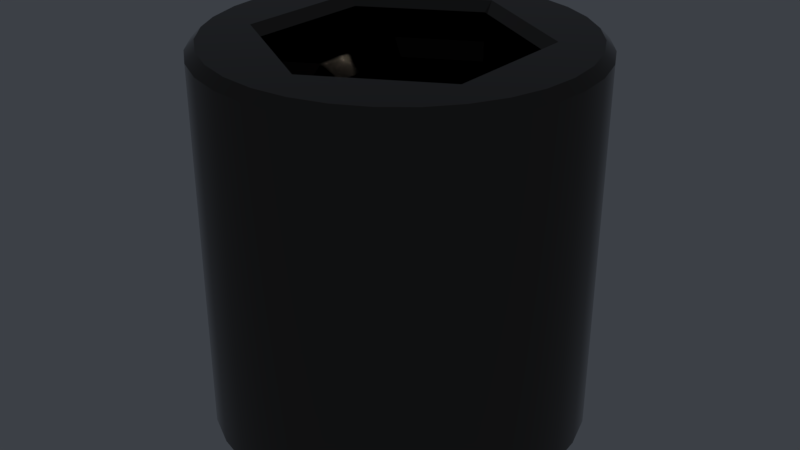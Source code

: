 # Source: bolt.blend  (saved by Blender 2.83.18; exported with 4.5.12 LTS)
import bpy
from mathutils import Matrix  # noqa: F401  (used for matrix-valued properties, if any)

bpy.ops.wm.read_factory_settings(use_empty=True)
scene = bpy.context.scene
scene.name = 'Scene'

# ---- collections
col_collection_1 = bpy.data.collections.new('Collection 1'); scene.collection.children.link(col_collection_1)

# ---- materials (node trees are filled in below, after node groups)
mat_sy_cutter = bpy.data.materials.new('sy_cutter')
mat_sy_dark_annodized_shiny = bpy.data.materials.new('sy_dark_annodized_shiny')

# ---- node groups
ng_sy_metal = bpy.data.node_groups.new('sy_metal', 'ShaderNodeTree')
_s = ng_sy_metal.interface.new_socket(name='Color', in_out='OUTPUT', socket_type='NodeSocketColor')
_s.default_value = (0.2987, 0.2987, 0.2987, 1.0)
_s = ng_sy_metal.interface.new_socket(name='Normal', in_out='OUTPUT', socket_type='NodeSocketVector')
_s.min_value = 0.0
_s.max_value = 0.0
_s = ng_sy_metal.interface.new_socket(name='Value', in_out='OUTPUT', socket_type='NodeSocketFloat')
_s.min_value = 0.0
_s.max_value = 0.0
_s = ng_sy_metal.interface.new_socket(name='Color', in_out='INPUT', socket_type='NodeSocketColor')
_s.default_value = (0.2987, 0.2987, 0.2987, 1.0)
_s = ng_sy_metal.interface.new_socket(name='Roughness', in_out='INPUT', socket_type='NodeSocketFloat')
_s.default_value = 1.0
_s.min_value = 0.0
_s.max_value = 2.0
_s = ng_sy_metal.interface.new_socket(name='Bump', in_out='INPUT', socket_type='NodeSocketFloat')
_s.default_value = 1.0
_s.min_value = 0.0
_s.max_value = 2.0
_s = ng_sy_metal.interface.new_socket(name='Scale', in_out='INPUT', socket_type='NodeSocketFloat')
_s.default_value = 1.0
_s.min_value = 0.0
_s.max_value = 2.0
_s = ng_sy_metal.interface.new_socket(name='Normal', in_out='INPUT', socket_type='NodeSocketVector')
_s.min_value = 0.0
_s.max_value = -1.0
_s.hide_value = True
_N = ng_sy_metal.nodes; _L = ng_sy_metal.links
n0 = _N.new('ShaderNodeTexCoord'); n0.name = 'Texture Coordinate.001'; n0.location = (-689, -224)
n1 = _N.new('ShaderNodeMapping'); n1.name = 'Mapping.001'; n1.location = (-479, -207)
n1.width = 240
n1.vector_type = 'TEXTURE'
n2 = _N.new('ShaderNodeTexNoise'); n2.name = 'Musgrave Texture'; n2.location = (-175, -206)
n2.width = 150
n2.normalize = False
n2.inputs[2].default_value = 400.0
n2.inputs[3].default_value = 0.0
n2.inputs[4].default_value = 0.25
n3 = _N.new('ShaderNodeValToRGB'); n3.name = 'ColorRamp'; n3.location = (45, -254)
while len(n3.color_ramp.elements) > 1: n3.color_ramp.elements.remove(n3.color_ramp.elements[-1])
n3.color_ramp.elements[0].position = 0.0; n3.color_ramp.elements[0].color = (0.508, 0.508, 0.508, 1.0)
_e = n3.color_ramp.elements.new(1.0); _e.color = (1.0, 1.0, 1.0, 1.0)
n4 = _N.new('ShaderNodeMix'); n4.name = 'Mix'; n4.location = (351, -115)
n4.data_type = 'RGBA'
n4.blend_type = 'MULTIPLY'
n4.inputs[0].default_value = 0.4667
n5 = _N.new('NodeGroupOutput'); n5.name = 'Group Output'; n5.location = (889, 0)
n6 = _N.new('ShaderNodeRGB'); n6.name = 'RGB'; n6.location = (-683, 362)
n6.outputs[0].default_value = (0.2987, 0.2987, 0.2987, 1.0)
n7 = _N.new('ShaderNodeTexCoord'); n7.name = 'Texture Coordinate'; n7.location = (-689, 83)
n8 = _N.new('ShaderNodeMapping'); n8.name = 'Mapping'; n8.location = (-461, 179)
n8.width = 240
n8.vector_type = 'TEXTURE'
n9 = _N.new('ShaderNodeTexNoise'); n9.name = 'Noise Texture'; n9.location = (-184, 74)
n9.inputs[2].default_value = 150.0
n9.inputs[3].default_value = 5.0
n10 = _N.new('ShaderNodeValToRGB'); n10.name = 'ColorRamp.001'; n10.location = (46, 5)
while len(n10.color_ramp.elements) > 1: n10.color_ramp.elements.remove(n10.color_ramp.elements[-1])
n10.color_ramp.elements[0].position = 0.0; n10.color_ramp.elements[0].color = (0.0, 0.0, 0.0, 1.0)
_e = n10.color_ramp.elements.new(1.0); _e.color = (1.0, 1.0, 1.0, 1.0)
n11 = _N.new('ShaderNodeMath'); n11.name = 'Math'; n11.location = (571, -60)
n11.operation = 'MULTIPLY'
n11.inputs[2].default_value = 0.0
n12 = _N.new('ShaderNodeMath'); n12.name = 'Math.001'; n12.location = (382, -405)
n12.operation = 'DIVIDE'
n12.inputs[1].default_value = 10.0
n12.inputs[2].default_value = 0.0
n13 = _N.new('ShaderNodeBump'); n13.name = 'Bump'; n13.location = (689, -362)
n13.inputs[1].default_value = 0.05
n13.inputs[2].default_value = 1.0
n14 = _N.new('ShaderNodeValue'); n14.name = 'Value'; n14.location = (-1337, -282)
n14.outputs[0].default_value = 1.0
n15 = _N.new('NodeGroupInput'); n15.name = 'Group Input'; n15.location = (-1239, 5)
n16 = _N.new('ShaderNodeCombineXYZ'); n16.name = 'Combine XYZ'; n16.location = (-869, -178)
n17 = _N.new('ShaderNodeMath'); n17.name = 'Math.002'; n17.location = (-1066, -219)
n17.operation = 'MULTIPLY'
n17.inputs[1].default_value = 50.0
n17.inputs[2].default_value = 0.0
n18 = _N.new('ShaderNodeCombineXYZ'); n18.name = 'Combine XYZ.001'; n18.location = (-869, -371)
_L.new(n8.outputs[0], n9.inputs[0])
_L.new(n9.outputs[0], n10.inputs[0])
_L.new(n7.outputs[0], n8.inputs[0])
_L.new(n2.outputs[0], n3.inputs[0])
_L.new(n10.outputs[0], n4.inputs[6])
_L.new(n3.outputs[0], n4.inputs[7])
_L.new(n1.outputs[0], n2.inputs[0])
_L.new(n0.outputs[0], n1.inputs[0])
_L.new(n4.outputs[2], n13.inputs[3])
_L.new(n13.outputs[0], n5.inputs[1])
_L.new(n4.outputs[2], n11.inputs[0])
_L.new(n11.outputs[0], n5.inputs[2])
_L.new(n15.outputs[0], n5.inputs[0])
_L.new(n15.outputs[1], n11.inputs[1])
_L.new(n15.outputs[2], n12.inputs[0])
_L.new(n12.outputs[0], n13.inputs[0])
_L.new(n15.outputs[4], n13.inputs[4])
_L.new(n17.outputs[0], n16.inputs[0])
_L.new(n17.outputs[0], n16.inputs[1])
_L.new(n16.outputs[0], n8.inputs[3])
_L.new(n17.outputs[0], n18.inputs[2])
_L.new(n18.outputs[0], n1.inputs[3])
_L.new(n15.outputs[3], n17.inputs[0])
n5.is_active_output = True
ng_auto_smooth = bpy.data.node_groups.new('Auto Smooth', 'GeometryNodeTree')
_s = ng_auto_smooth.interface.new_socket(name='Geometry', in_out='OUTPUT', socket_type='NodeSocketGeometry')
_s = ng_auto_smooth.interface.new_socket(name='Geometry', in_out='INPUT', socket_type='NodeSocketGeometry')
_s = ng_auto_smooth.interface.new_socket(name='Angle', in_out='INPUT', socket_type='NodeSocketFloat')
_s.subtype = 'ANGLE'
_s.min_value = 0.0
_s.max_value = 3.142
ng_auto_smooth.is_modifier = True
_N = ng_auto_smooth.nodes; _L = ng_auto_smooth.links
n0 = _N.new('NodeGroupOutput'); n0.name = 'Group Output'; n0.location = (480, -100)
n1 = _N.new('NodeGroupInput'); n1.name = 'Group Input'; n1.location = (-420, -300)
n2 = _N.new('NodeGroupInput'); n2.name = 'Group Input.001'; n2.location = (-60, -100)
n3 = _N.new('GeometryNodeSetShadeSmooth'); n3.name = 'Set Shade Smooth'; n3.location = (120, -100)
n3.domain = 'EDGE'
n4 = _N.new('GeometryNodeSetShadeSmooth'); n4.name = 'Set Shade Smooth.001'; n4.location = (300, -100)
n5 = _N.new('GeometryNodeInputMeshEdgeAngle'); n5.name = 'Edge Angle'; n5.location = (-420, -220)
n6 = _N.new('GeometryNodeInputEdgeSmooth'); n6.name = 'Is Edge Smooth'; n6.location = (-60, -160)
n7 = _N.new('GeometryNodeInputShadeSmooth'); n7.name = 'Is Face Smooth'; n7.location = (-240, -340)
n8 = _N.new('FunctionNodeBooleanMath'); n8.name = 'Boolean Math'; n8.location = (-60, -220)
n9 = _N.new('FunctionNodeCompare'); n9.name = 'Compare'; n9.location = (-240, -180)
n9.operation = 'LESS_EQUAL'
_L.new(n5.outputs[0], n9.inputs[0])
_L.new(n4.outputs[0], n0.inputs[0])
_L.new(n1.outputs[1], n9.inputs[1])
_L.new(n9.outputs[0], n8.inputs[0])
_L.new(n7.outputs[0], n8.inputs[1])
_L.new(n2.outputs[0], n3.inputs[0])
_L.new(n6.outputs[0], n3.inputs[1])
_L.new(n3.outputs[0], n4.inputs[0])
_L.new(n8.outputs[0], n3.inputs[2])
n0.is_active_output = True

# ---- material node trees
mat_sy_cutter.use_nodes = True; mat_sy_cutter.node_tree.nodes.clear()
_N = mat_sy_cutter.node_tree.nodes; _L = mat_sy_cutter.node_tree.links
n0 = _N.new('ShaderNodeBsdfPrincipled'); n0.name = 'Principled BSDF'; n0.location = (10, 300)
n0.distribution = 'GGX'
n0.subsurface_method = 'BURLEY'
n0.inputs[0].default_value = (0.0212, 0.0212, 0.0212, 1.0)
n0.inputs[2].default_value = 0.65
n0.inputs[3].default_value = 1.45
n0.inputs[27].default_value = (0.0, 0.0, 0.0, 1.0)
n0.inputs[28].default_value = 1.0
n1 = _N.new('ShaderNodeOutputMaterial'); n1.name = 'Material Output'; n1.location = (300, 300)
_L.new(n0.outputs[0], n1.inputs[0])
n1.is_active_output = True
mat_sy_dark_annodized_shiny.use_nodes = True; mat_sy_dark_annodized_shiny.node_tree.nodes.clear()
_N = mat_sy_dark_annodized_shiny.node_tree.nodes; _L = mat_sy_dark_annodized_shiny.node_tree.links
n0 = _N.new('ShaderNodeOutputMaterial'); n0.name = 'Material Output'; n0.location = (300, 300)
n1 = _N.new('ShaderNodeBsdfPrincipled'); n1.name = 'Principled BSDF'; n1.location = (10, 300)
n1.distribution = 'GGX'
n1.subsurface_method = 'BURLEY'
n1.inputs[1].default_value = 1.0
n1.inputs[3].default_value = 1.45
n1.inputs[27].default_value = (0.0, 0.0, 0.0, 1.0)
n1.inputs[28].default_value = 1.0
n2 = _N.new('ShaderNodeGroup'); n2.name = 'Group'; n2.location = (-335, 131)
n2.node_tree = ng_sy_metal
n2.inputs[0].default_value = (0.1251, 0.1153, 0.1049, 1.0)
n2.inputs[1].default_value = 0.1
n2.inputs[2].default_value = 0.1
n2.inputs[3].default_value = 10.0
n2.inputs[4].default_value = (0.0, 0.0, 0.0)
_L.new(n2.outputs[0], n1.inputs[0])
_L.new(n1.outputs[0], n0.inputs[0])
_L.new(n2.outputs[1], n1.inputs[5])
_L.new(n2.outputs[2], n1.inputs[2])
n0.is_active_output = True

# ---- world
world_world = bpy.data.worlds.new('World'); scene.world = world_world
world_world.color = (0.03854, 0.04306, 0.05087)
world_world.use_sun_shadow = False
world_world.sun_shadow_jitter_overblur = 0.0
world_world.cycles.sampling_method = 'MANUAL'

# ---- meshes
me_cylinder = bpy.data.meshes.new('Cylinder')
me_cylinder.from_pydata([(0.0, 0.4794, -0.7072), (0.0, 0.4794, 0.2517), (0.09353, 0.4702, -0.7072), (0.09353, 0.4702, 0.2517), (0.1835, 0.4429, -0.7072), (0.1835, 0.4429, 0.2517), (0.2664, 0.3986, -0.7072), (0.2664, 0.3986, 0.2517), (0.339, 0.339, -0.7072), (0.339, 0.339, 0.2517), (0.3986, 0.2664, -0.7072), (0.3986, 0.2664, 0.2517), (0.4429, 0.1835, -0.7072), (0.4429, 0.1835, 0.2517), (0.4702, 0.09353, -0.7072), (0.4702, 0.09353, 0.2517), (0.4794, 3.62e-08, -0.7072), (0.4794, 3.62e-08, 0.2517), (0.4702, -0.09353, -0.7072), (0.4702, -0.09353, 0.2517), (0.4429, -0.1835, -0.7072), (0.4429, -0.1835, 0.2517), (0.3986, -0.2664, -0.7072), (0.3986, -0.2664, 0.2517), (0.339, -0.339, -0.7072), (0.339, -0.339, 0.2517), (0.2664, -0.3986, -0.7072), (0.2664, -0.3986, 0.2517), (0.1835, -0.4429, -0.7072), (0.1835, -0.4429, 0.2517), (0.09353, -0.4702, -0.7072), (0.09353, -0.4702, 0.2517), (-1.562e-07, -0.4794, -0.7072), (-1.562e-07, -0.4794, 0.2517), (-0.09353, -0.4702, -0.7072), (-0.09353, -0.4702, 0.2517), (-0.1835, -0.4429, -0.7072), (-0.1835, -0.4429, 0.2517), (-0.2664, -0.3986, -0.7072), (-0.2664, -0.3986, 0.2517), (-0.339, -0.339, -0.7072), (-0.339, -0.339, 0.2517), (-0.3986, -0.2664, -0.7072), (-0.3986, -0.2664, 0.2517), (-0.4429, -0.1835, -0.7072), (-0.4429, -0.1835, 0.2517), (-0.4702, -0.09353, -0.7072), (-0.4702, -0.09353, 0.2517), (-0.4794, 4.629e-07, -0.7072), (-0.4794, 4.629e-07, 0.2517), (-0.4702, 0.09353, -0.7072), (-0.4702, 0.09353, 0.2517), (-0.4429, 0.1835, -0.7072), (-0.4429, 0.1835, 0.2517), (-0.3986, 0.2664, -0.7072), (-0.3986, 0.2664, 0.2517), (-0.339, 0.339, -0.7072), (-0.339, 0.339, 0.2517), (-0.2664, 0.3986, -0.7072), (-0.2664, 0.3986, 0.2517), (-0.1835, 0.4429, -0.7072), (-0.1835, 0.4429, 0.2517), (-0.09353, 0.4702, -0.7072), (-0.09353, 0.4702, 0.2517)], [], [(0, 1, 3, 2), (2, 3, 5, 4), (4, 5, 7, 6), (6, 7, 9, 8), (8, 9, 11, 10), (10, 11, 13, 12), (12, 13, 15, 14), (14, 15, 17, 16), (16, 17, 19, 18), (18, 19, 21, 20), (20, 21, 23, 22), (22, 23, 25, 24), (24, 25, 27, 26), (26, 27, 29, 28), (28, 29, 31, 30), (30, 31, 33, 32), (32, 33, 35, 34), (34, 35, 37, 36), (36, 37, 39, 38), (38, 39, 41, 40), (40, 41, 43, 42), (42, 43, 45, 44), (44, 45, 47, 46), (46, 47, 49, 48), (48, 49, 51, 50), (50, 51, 53, 52), (52, 53, 55, 54), (54, 55, 57, 56), (56, 57, 59, 58), (58, 59, 61, 60), (3, 1, 63, 61, 59, 57, 55, 53, 51, 49, 47, 45, 43, 41, 39, 37, 35, 33, 31, 29, 27, 25, 23, 21, 19, 17, 15, 13, 11, 9, 7, 5), (60, 61, 63, 62), (62, 63, 1, 0), (0, 2, 4, 6, 8, 10, 12, 14, 16, 18, 20, 22, 24, 26, 28, 30, 32, 34, 36, 38, 40, 42, 44, 46, 48, 50, 52, 54, 56, 58, 60, 62)])
me_cylinder.polygons.foreach_set('use_smooth', [True] * 34)
_k = set([(0, 2), (0, 62), (1, 3), (1, 63), (2, 4), (3, 5), (4, 6), (5, 7), (6, 8), (7, 9), (8, 10), (9, 11), (10, 12), (11, 13), (12, 14), (13, 15), (14, 16), (15, 17), (16, 18), (17, 19), (18, 20), (19, 21), (20, 22), (21, 23), (22, 24), (23, 25), (24, 26), (25, 27), (26, 28), (27, 29), (28, 30), (29, 31), (30, 32), (31, 33), (32, 34), (33, 35), (34, 36), (35, 37), (36, 38), (37, 39), (38, 40), (39, 41), (40, 42), (41, 43), (42, 44), (43, 45), (44, 46), (45, 47), (46, 48), (47, 49), (48, 50), (49, 51), (50, 52), (51, 53), (52, 54), (53, 55), (54, 56), (55, 57), (56, 58), (57, 59), (58, 60), (59, 61), (60, 62), (61, 63)])
me_cylinder.attributes.new('sharp_edge', 'BOOLEAN', 'EDGE').data.foreach_set('value', [ (min(e.vertices), max(e.vertices)) in _k for e in me_cylinder.edges])
me_cylinder.materials.append(mat_sy_cutter)
me_cylinder.use_remesh_preserve_volume = False
me_cylinder.use_remesh_preserve_attributes = False
me_cylinder.use_mirror_vertex_groups = False
me_cylinder.update()
me_cylinder_001 = bpy.data.meshes.new('Cylinder.001')
me_cylinder_001.from_pydata([(0.0, 0.3117, -0.3117), (0.0608, 0.3057, -0.3117), (0.1193, 0.2879, -0.3117), (0.1731, 0.2591, -0.3117), (0.2204, 0.2204, -0.3117), (0.2591, 0.1731, -0.3117), (0.2879, 0.1193, -0.3117), (0.3057, 0.0608, -0.3117), (0.3117, 2.353e-08, -0.3117), (0.3057, -0.0608, -0.3117), (0.2879, -0.1193, -0.3117), (0.2591, -0.1731, -0.3117), (0.2204, -0.2204, -0.3117), (0.1731, -0.2591, -0.3117), (0.1193, -0.2879, -0.3117), (0.0608, -0.3057, -0.3117), (-1.015e-07, -0.3117, -0.3117), (-0.0608, -0.3057, -0.3117), (-0.1193, -0.2879, -0.3117), (-0.1731, -0.2591, -0.3117), (-0.2204, -0.2204, -0.3117), (-0.2591, -0.1731, -0.3117), (-0.2879, -0.1193, -0.3117), (-0.3057, -0.0608, -0.3117), (-0.3117, 3.009e-07, -0.3117), (-0.3057, 0.0608, -0.3117), (-0.2879, 0.1193, -0.3117), (-0.2591, 0.1731, -0.3117), (-0.2204, 0.2204, -0.3117), (-0.1731, 0.2591, -0.3117), (-0.1193, 0.2879, -0.3117), (-0.0608, 0.3057, -0.3117), (-1.161e-08, 0.2961, 0.3117), (0.0, 0.3117, 0.2962), (0.05777, 0.2904, 0.3117), (0.0608, 0.3057, 0.2962), (0.1133, 0.2736, 0.3117), (0.1193, 0.2879, 0.2962), (0.1645, 0.2462, 0.3117), (0.1731, 0.2591, 0.2962), (0.2094, 0.2094, 0.3117), (0.2204, 0.2204, 0.2962), (0.2462, 0.1645, 0.3117), (0.2591, 0.1731, 0.2962), (0.2736, 0.1133, 0.3117), (0.2879, 0.1193, 0.2962), (0.2904, 0.05776, 0.3117), (0.3057, 0.0608, 0.2962), (0.2961, 1.894e-05, 0.3117), (0.3117, 2.353e-08, 0.2962), (0.2904, -0.05778, 0.3117), (0.3057, -0.0608, 0.2962), (0.2736, -0.1133, 0.3117), (0.2879, -0.1193, 0.2962), (0.2462, -0.1645, 0.3117), (0.2591, -0.1731, 0.2962), (0.2094, -0.2094, 0.3117), (0.2204, -0.2204, 0.2962), (0.1645, -0.2462, 0.3117), (0.1731, -0.2591, 0.2962), (0.1133, -0.2736, 0.3117), (0.1193, -0.2879, 0.2962), (0.05777, -0.2904, 0.3117), (0.0608, -0.3057, 0.2962), (-9.23e-08, -0.2961, 0.3117), (-1.015e-07, -0.3117, 0.2962), (-0.05777, -0.2904, 0.3117), (-0.0608, -0.3057, 0.2962), (-0.1133, -0.2736, 0.3117), (-0.1193, -0.2879, 0.2962), (-0.1645, -0.2462, 0.3117), (-0.1731, -0.2591, 0.2962), (-0.2094, -0.2094, 0.3117), (-0.2204, -0.2204, 0.2962), (-0.2475, -0.1629, 0.3117), (-0.2591, -0.1731, 0.2962), (-0.272, -0.1171, 0.3117), (-0.2879, -0.1193, 0.2962), (-0.2906, -0.05583, 0.3117), (-0.3057, -0.0608, 0.2962), (-0.2961, 2.727e-07, 0.3117), (-0.3117, 3.009e-07, 0.2962), (-0.2904, 0.05777, 0.3117), (-0.3057, 0.0608, 0.2962), (-0.2736, 0.1133, 0.3117), (-0.2879, 0.1193, 0.2962), (-0.2462, 0.1645, 0.3117), (-0.2591, 0.1731, 0.2962), (-0.2094, 0.2094, 0.3117), (-0.2204, 0.2204, 0.2962), (-0.1645, 0.2462, 0.3117), (-0.1731, 0.2591, 0.2962), (-0.1133, 0.2736, 0.3117), (-0.1193, 0.2879, 0.2962), (-0.05777, 0.2904, 0.3117), (-0.0608, 0.3057, 0.2962), (-0.2002, 0.1126, 0.3117), (-0.1822, 0.1052, 0.2962), (-0.2003, -0.1076, 0.3117), (-0.1822, -0.1052, 0.2962), (0.1976, 0.1141, 0.3117), (0.1822, 0.1052, 0.2962), (0.1822, 0.0001576, 0.2962), (0.1976, 0.0001388, 0.3117), (0.1976, -0.1141, 0.3117), (0.1822, -0.1052, 0.2962), (-1.741e-09, 0.2282, 0.3117), (0.0, 0.2103, 0.2962), (0.004149, -0.2258, 0.3117), (-1.839e-08, -0.2103, 0.2962), (0.0, 0.2103, 0.1315), (3.483e-09, 0.1751, 0.101), (0.1516, 0.08754, 0.101), (0.1822, 0.1052, 0.1315), (0.1516, -0.08754, 0.101), (0.1822, -0.1052, 0.1315), (-1.161e-08, -0.1751, 0.101), (-1.839e-08, -0.2103, 0.1315), (-0.1516, -0.08754, 0.101), (-0.1822, -0.1052, 0.1315), (-0.1516, 0.08754, 0.101), (-0.1822, 0.1052, 0.1315)], [], [(117, 119, 99, 109), (113, 115, 105, 102, 101), (115, 117, 109, 105), (119, 121, 97, 99), (121, 110, 107, 97), (31, 95, 33, 0), (2, 37, 39, 3), (3, 39, 41, 4), (4, 41, 43, 5), (5, 43, 45, 6), (6, 45, 47, 7), (7, 47, 49, 8), (8, 49, 51, 9), (48, 103, 104, 108, 98, 76, 74, 72, 70, 68, 66, 64, 62, 60, 58, 56, 54, 52, 50), (10, 53, 55, 11), (11, 55, 57, 12), (12, 57, 59, 13), (13, 59, 61, 14), (14, 61, 63, 15), (15, 63, 65, 16), (16, 65, 67, 17), (17, 67, 69, 18), (18, 69, 71, 19), (19, 71, 73, 20), (20, 73, 75, 21), (21, 75, 77, 22), (22, 77, 79, 23), (23, 79, 81, 24), (24, 81, 83, 25), (25, 83, 85, 26), (26, 85, 87, 27), (27, 87, 89, 28), (28, 89, 91, 29), (29, 91, 93, 30), (30, 93, 95, 31), (0, 33, 35, 1), (110, 113, 101, 107), (1, 35, 37, 2), (0, 1, 2, 3, 4, 5, 6, 7, 8, 9, 10, 11, 12, 13, 14, 15, 16, 17, 18, 19, 20, 21, 22, 23, 24, 25, 26, 27, 28, 29, 30, 31), (9, 51, 53, 10), (35, 33, 32, 34), (37, 35, 34, 36), (39, 37, 36, 38), (41, 39, 38, 40), (43, 41, 40, 42), (45, 43, 42, 44), (47, 45, 44, 46), (49, 47, 46, 48), (51, 49, 48, 50), (53, 51, 50, 52), (55, 53, 52, 54), (57, 55, 54, 56), (59, 57, 56, 58), (61, 59, 58, 60), (63, 61, 60, 62), (65, 63, 62, 64), (67, 65, 64, 66), (69, 67, 66, 68), (71, 69, 68, 70), (73, 71, 70, 72), (75, 73, 72, 74), (77, 75, 74, 76), (79, 77, 76, 78), (81, 79, 78, 80), (83, 81, 80, 82), (85, 83, 82, 84), (87, 85, 84, 86), (89, 87, 86, 88), (91, 89, 88, 90), (93, 91, 90, 92), (95, 93, 92, 94), (33, 95, 94, 32), (96, 98, 99, 97), (100, 106, 107, 101), (101, 102, 103, 100), (104, 103, 102, 105), (108, 104, 105, 109), (98, 108, 109, 99), (106, 96, 97, 107), (34, 32, 94, 92, 90, 88, 86, 84, 82, 80, 78, 76, 98, 96, 106, 100, 103, 48, 46, 44, 42, 40, 38, 36), (111, 112, 113, 110), (112, 114, 115, 113), (114, 116, 117, 115), (116, 118, 119, 117), (118, 120, 121, 119), (120, 111, 110, 121), (111, 120, 118, 116, 114, 112)])
me_cylinder_001.polygons.foreach_set('use_smooth', [True] * 87)
_k = set([(0, 1), (0, 31), (1, 2), (2, 3), (3, 4), (4, 5), (5, 6), (6, 7), (7, 8), (8, 9), (9, 10), (10, 11), (11, 12), (12, 13), (13, 14), (14, 15), (15, 16), (16, 17), (17, 18), (18, 19), (19, 20), (20, 21), (21, 22), (22, 23), (23, 24), (24, 25), (25, 26), (26, 27), (27, 28), (28, 29), (29, 30), (30, 31), (32, 34), (32, 94), (33, 35), (33, 95), (34, 36), (35, 37), (36, 38), (37, 39), (38, 40), (39, 41), (40, 42), (41, 43), (42, 44), (43, 45), (44, 46), (45, 47), (46, 48), (47, 49), (48, 50), (49, 51), (50, 52), (51, 53), (52, 54), (53, 55), (54, 56), (55, 57), (56, 58), (57, 59), (58, 60), (59, 61), (60, 62), (61, 63), (62, 64), (63, 65), (64, 66), (65, 67), (66, 68), (67, 69), (68, 70), (69, 71), (70, 72), (71, 73), (72, 74), (73, 75), (74, 76), (75, 77), (76, 78), (77, 79), (78, 80), (79, 81), (80, 82), (81, 83), (82, 84), (83, 85), (84, 86), (85, 87), (86, 88), (87, 89), (88, 90), (89, 91), (90, 92), (91, 93), (92, 94), (93, 95), (96, 97), (96, 98), (96, 106), (97, 99), (97, 107), (97, 121), (98, 99), (98, 108), (99, 109), (99, 119), (100, 101), (100, 103), (100, 106), (101, 102), (101, 107), (101, 113), (102, 105), (103, 104), (104, 105), (104, 108), (105, 109), (105, 115), (106, 107), (107, 110), (108, 109), (109, 117), (110, 111), (110, 113), (110, 121), (111, 112), (111, 120), (112, 113), (112, 114), (113, 115), (114, 115), (114, 116), (115, 117), (116, 117), (116, 118), (117, 119), (118, 119), (118, 120), (119, 121), (120, 121)])
me_cylinder_001.attributes.new('sharp_edge', 'BOOLEAN', 'EDGE').data.foreach_set('value', [ (min(e.vertices), max(e.vertices)) in _k for e in me_cylinder_001.edges])
me_cylinder_001.materials.append(mat_sy_dark_annodized_shiny)
me_cylinder_001.use_remesh_preserve_volume = False
me_cylinder_001.use_remesh_preserve_attributes = False
me_cylinder_001.use_mirror_vertex_groups = False
me_cylinder_001.update()

# ---- objects
ob_cylinder = bpy.data.objects.new('Cylinder', me_cylinder)
ob_cylinder_001 = bpy.data.objects.new('Cylinder.001', me_cylinder_001)

# ---- transforms, parenting, visibility, modifiers, constraints
ob_cylinder.location = (0.0, 0.0, 0.0)
ob_cylinder.hide_render = True
ob_cylinder.visible_camera = False
ob_cylinder.visible_diffuse = False
ob_cylinder.visible_glossy = False
ob_cylinder.visible_transmission = False
ob_cylinder.visible_volume_scatter = False
ob_cylinder.visible_shadow = False
ob_cylinder.display_type = 'WIRE'
ob_cylinder.lineart.crease_threshold = 0.0
_m = ob_cylinder.modifiers.new('Auto Smooth', 'NODES')
_m.node_group = ng_auto_smooth
_gi = [s.identifier for s in ng_auto_smooth.interface.items_tree if s.item_type == 'SOCKET' and s.in_out == 'INPUT']
_m[_gi[1]] = 1.047  # Angle
ob_cylinder_001.parent = ob_cylinder
ob_cylinder_001.location = (0.0, 0.0, -0.3547)
ob_cylinder_001.lineart.crease_threshold = 0.0
_m = ob_cylinder_001.modifiers.new('Auto Smooth', 'NODES')
_m.node_group = ng_auto_smooth
_gi = [s.identifier for s in ng_auto_smooth.interface.items_tree if s.item_type == 'SOCKET' and s.in_out == 'INPUT']
_m[_gi[1]] = 1.047  # Angle

# ---- collection membership
col_collection_1.objects.link(ob_cylinder)
col_collection_1.objects.link(ob_cylinder_001)

# ---- scene / render settings (as saved in the file)
scene.frame_start = 1; scene.frame_end = 250; scene.frame_set(1)
scene.render.engine = 'CYCLES'
scene.render.resolution_percentage = 50
scene.render.dither_intensity = 0.0
scene.render.use_border = True
scene.render.use_simplify = True
scene.cycles.samples = 512
scene.cycles.sampling_pattern = 'TABULATED_SOBOL'
scene.cycles.use_adaptive_sampling = False
scene.cycles.use_light_tree = False
scene.cycles.blur_glossy = 0.0
scene.cycles.sample_clamp_indirect = 0.0
scene.cycles.use_fast_gi = True
scene.cycles.ao_bounces = 0
scene.cycles.ao_bounces_render = 2
scene.view_settings.look = 'Medium High Contrast'
scene.view_settings.view_transform = 'Filmic'
bpy.context.view_layer.update()

# ---- added for rendering (the .blend has no active camera and no usable light): camera, sun
cam_auto = bpy.data.cameras.new('AutoCamera')
cam_auto.lens = 50.0
cam_auto.sensor_width = 36.0
cam_auto.clip_end = 1000.0
ob_auto_camera = bpy.data.objects.new('AutoCamera', cam_auto)
scene.collection.objects.link(ob_auto_camera)
ob_auto_camera.location = (0.998871, -1.19864, 0.444367)
ob_auto_camera.rotation_euler = (1.09748, -7.21219e-08, 0.694738)
scene.camera = ob_auto_camera
light_auto_sun = bpy.data.lights.new('AutoSun', 'SUN')
light_auto_sun.energy = 3.0
light_auto_sun.angle = 0.0523599
ob_auto_sun = bpy.data.objects.new('AutoSun', light_auto_sun)
scene.collection.objects.link(ob_auto_sun)
ob_auto_sun.rotation_euler = (0.872665, 0.174533, 0.523599)
bpy.context.view_layer.update()
